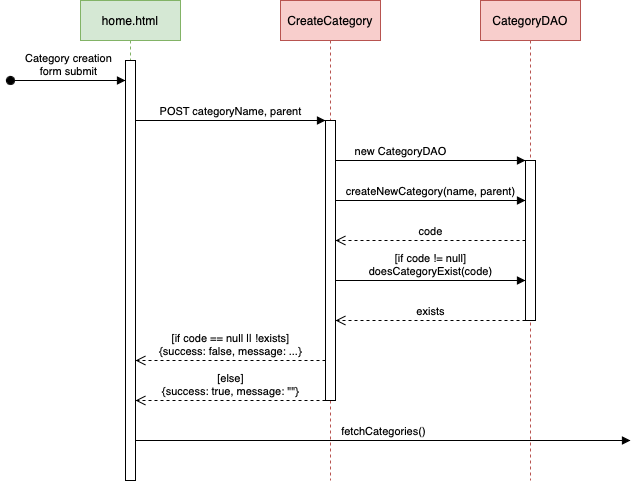

The diagram above was exported from draw.io. Its source (the exported page's mxGraphModel, read from the mxfile embedded in the PNG):
<mxGraphModel dx="1183" dy="696" grid="1" gridSize="10" guides="1" tooltips="1" connect="1" arrows="1" fold="1" page="1" pageScale="1" pageWidth="3300" pageHeight="4681" math="0" shadow="0">
  <root>
    <mxCell id="0" />
    <mxCell id="1" parent="0" />
    <mxCell id="reprz4sFW4dd9nvAfYVC-1" value="CreateCategory" style="shape=umlLifeline;perimeter=lifelinePerimeter;whiteSpace=wrap;html=1;container=1;dropTarget=0;collapsible=0;recursiveResize=0;outlineConnect=0;portConstraint=eastwest;newEdgeStyle={&quot;edgeStyle&quot;:&quot;elbowEdgeStyle&quot;,&quot;elbow&quot;:&quot;vertical&quot;,&quot;curved&quot;:0,&quot;rounded&quot;:0};fillColor=#f8cecc;strokeColor=#b85450;" parent="1" vertex="1">
      <mxGeometry x="370" y="80" width="100" height="480" as="geometry" />
    </mxCell>
    <mxCell id="reprz4sFW4dd9nvAfYVC-4" value="" style="html=1;points=[];perimeter=orthogonalPerimeter;outlineConnect=0;targetShapes=umlLifeline;portConstraint=eastwest;newEdgeStyle={&quot;edgeStyle&quot;:&quot;elbowEdgeStyle&quot;,&quot;elbow&quot;:&quot;vertical&quot;,&quot;curved&quot;:0,&quot;rounded&quot;:0};" parent="reprz4sFW4dd9nvAfYVC-1" vertex="1">
      <mxGeometry x="45" y="120" width="10" height="280" as="geometry" />
    </mxCell>
    <mxCell id="reprz4sFW4dd9nvAfYVC-2" value="CategoryDAO" style="shape=umlLifeline;perimeter=lifelinePerimeter;whiteSpace=wrap;html=1;container=1;dropTarget=0;collapsible=0;recursiveResize=0;outlineConnect=0;portConstraint=eastwest;newEdgeStyle={&quot;edgeStyle&quot;:&quot;elbowEdgeStyle&quot;,&quot;elbow&quot;:&quot;vertical&quot;,&quot;curved&quot;:0,&quot;rounded&quot;:0};fillColor=#f8cecc;strokeColor=#b85450;" parent="1" vertex="1">
      <mxGeometry x="570" y="80" width="100" height="480" as="geometry" />
    </mxCell>
    <mxCell id="reprz4sFW4dd9nvAfYVC-7" value="" style="html=1;points=[];perimeter=orthogonalPerimeter;outlineConnect=0;targetShapes=umlLifeline;portConstraint=eastwest;newEdgeStyle={&quot;edgeStyle&quot;:&quot;elbowEdgeStyle&quot;,&quot;elbow&quot;:&quot;vertical&quot;,&quot;curved&quot;:0,&quot;rounded&quot;:0};" parent="reprz4sFW4dd9nvAfYVC-2" vertex="1">
      <mxGeometry x="45" y="160" width="10" height="160" as="geometry" />
    </mxCell>
    <mxCell id="reprz4sFW4dd9nvAfYVC-8" value="new CategoryDAO" style="html=1;verticalAlign=bottom;endArrow=block;edgeStyle=elbowEdgeStyle;elbow=vertical;curved=0;rounded=0;" parent="1" source="reprz4sFW4dd9nvAfYVC-4" target="reprz4sFW4dd9nvAfYVC-7" edge="1">
      <mxGeometry x="-0.3158" width="80" relative="1" as="geometry">
        <mxPoint x="490" y="180" as="sourcePoint" />
        <mxPoint x="570" y="180" as="targetPoint" />
        <Array as="points">
          <mxPoint x="530" y="240" />
          <mxPoint x="530" y="200" />
          <mxPoint x="570" y="240" />
          <mxPoint x="560" y="180" />
        </Array>
        <mxPoint as="offset" />
      </mxGeometry>
    </mxCell>
    <mxCell id="reprz4sFW4dd9nvAfYVC-10" value="createNewCategory(name, parent)" style="html=1;verticalAlign=bottom;endArrow=block;edgeStyle=elbowEdgeStyle;elbow=vertical;curved=0;rounded=0;" parent="1" source="reprz4sFW4dd9nvAfYVC-4" target="reprz4sFW4dd9nvAfYVC-7" edge="1">
      <mxGeometry width="80" relative="1" as="geometry">
        <mxPoint x="460" y="240" as="sourcePoint" />
        <mxPoint x="540" y="240" as="targetPoint" />
        <Array as="points">
          <mxPoint x="560" y="280" />
          <mxPoint x="530" y="240" />
        </Array>
        <mxPoint as="offset" />
      </mxGeometry>
    </mxCell>
    <mxCell id="AG4lhJUuaaUvsiR7AaHp-1" value="home.html" style="shape=umlLifeline;perimeter=lifelinePerimeter;whiteSpace=wrap;html=1;container=1;dropTarget=0;collapsible=0;recursiveResize=0;outlineConnect=0;portConstraint=eastwest;newEdgeStyle={&quot;edgeStyle&quot;:&quot;elbowEdgeStyle&quot;,&quot;elbow&quot;:&quot;vertical&quot;,&quot;curved&quot;:0,&quot;rounded&quot;:0};fillColor=#d5e8d4;strokeColor=#82b366;" vertex="1" parent="1">
      <mxGeometry x="170" y="80" width="100" height="480" as="geometry" />
    </mxCell>
    <mxCell id="AG4lhJUuaaUvsiR7AaHp-2" value="" style="html=1;points=[];perimeter=orthogonalPerimeter;outlineConnect=0;targetShapes=umlLifeline;portConstraint=eastwest;newEdgeStyle={&quot;edgeStyle&quot;:&quot;elbowEdgeStyle&quot;,&quot;elbow&quot;:&quot;vertical&quot;,&quot;curved&quot;:0,&quot;rounded&quot;:0};" vertex="1" parent="AG4lhJUuaaUvsiR7AaHp-1">
      <mxGeometry x="45" y="60" width="10" height="420" as="geometry" />
    </mxCell>
    <mxCell id="AG4lhJUuaaUvsiR7AaHp-3" value="Category creation&lt;br&gt;form submit" style="html=1;verticalAlign=bottom;startArrow=oval;startFill=1;endArrow=block;startSize=8;edgeStyle=elbowEdgeStyle;elbow=vertical;curved=0;rounded=0;" edge="1" parent="1" target="AG4lhJUuaaUvsiR7AaHp-2">
      <mxGeometry width="60" relative="1" as="geometry">
        <mxPoint x="100" y="160" as="sourcePoint" />
        <mxPoint x="200" y="160" as="targetPoint" />
      </mxGeometry>
    </mxCell>
    <mxCell id="AG4lhJUuaaUvsiR7AaHp-6" value="POST categoryName, parent" style="html=1;verticalAlign=bottom;endArrow=block;edgeStyle=elbowEdgeStyle;elbow=vertical;curved=0;rounded=0;" edge="1" parent="1" source="AG4lhJUuaaUvsiR7AaHp-2" target="reprz4sFW4dd9nvAfYVC-4">
      <mxGeometry width="80" relative="1" as="geometry">
        <mxPoint x="260" y="199.5" as="sourcePoint" />
        <mxPoint x="340" y="199.5" as="targetPoint" />
        <Array as="points">
          <mxPoint x="340" y="200" />
        </Array>
      </mxGeometry>
    </mxCell>
    <mxCell id="AG4lhJUuaaUvsiR7AaHp-7" value="code" style="html=1;verticalAlign=bottom;endArrow=open;dashed=1;endSize=8;edgeStyle=elbowEdgeStyle;elbow=vertical;curved=0;rounded=0;" edge="1" parent="1" source="reprz4sFW4dd9nvAfYVC-7" target="reprz4sFW4dd9nvAfYVC-4">
      <mxGeometry relative="1" as="geometry">
        <mxPoint x="600" y="340" as="sourcePoint" />
        <mxPoint x="520" y="340" as="targetPoint" />
        <Array as="points">
          <mxPoint x="470" y="320" />
        </Array>
      </mxGeometry>
    </mxCell>
    <mxCell id="AG4lhJUuaaUvsiR7AaHp-8" value="[if code == null || !exists]&lt;br&gt;{success: false, message: ...}" style="html=1;verticalAlign=bottom;endArrow=open;dashed=1;endSize=8;edgeStyle=elbowEdgeStyle;elbow=vertical;curved=0;rounded=0;" edge="1" parent="1" source="reprz4sFW4dd9nvAfYVC-4" target="AG4lhJUuaaUvsiR7AaHp-2">
      <mxGeometry relative="1" as="geometry">
        <mxPoint x="390" y="360" as="sourcePoint" />
        <mxPoint x="310" y="360" as="targetPoint" />
        <Array as="points">
          <mxPoint x="400" y="440" />
          <mxPoint x="390" y="400" />
          <mxPoint x="410" y="360" />
          <mxPoint x="370" y="440" />
          <mxPoint x="350" y="360" />
        </Array>
      </mxGeometry>
    </mxCell>
    <mxCell id="AG4lhJUuaaUvsiR7AaHp-9" value="[else]&lt;br&gt;{success: true, message: &quot;&quot;}" style="html=1;verticalAlign=bottom;endArrow=open;dashed=1;endSize=8;edgeStyle=elbowEdgeStyle;elbow=vertical;curved=0;rounded=0;" edge="1" parent="1" source="reprz4sFW4dd9nvAfYVC-4" target="AG4lhJUuaaUvsiR7AaHp-2">
      <mxGeometry relative="1" as="geometry">
        <mxPoint x="410" y="400" as="sourcePoint" />
        <mxPoint x="230" y="400" as="targetPoint" />
        <Array as="points">
          <mxPoint x="370" y="480" />
          <mxPoint x="355" y="400" />
        </Array>
      </mxGeometry>
    </mxCell>
    <mxCell id="AG4lhJUuaaUvsiR7AaHp-10" value="[if code != null]&lt;br&gt;doesCategoryExist(code)" style="html=1;verticalAlign=bottom;endArrow=block;edgeStyle=elbowEdgeStyle;elbow=vertical;curved=0;rounded=0;" edge="1" parent="1" source="reprz4sFW4dd9nvAfYVC-4" target="reprz4sFW4dd9nvAfYVC-7">
      <mxGeometry width="80" relative="1" as="geometry">
        <mxPoint x="480" y="360" as="sourcePoint" />
        <mxPoint x="560" y="360" as="targetPoint" />
        <Array as="points">
          <mxPoint x="470" y="360" />
        </Array>
      </mxGeometry>
    </mxCell>
    <mxCell id="AG4lhJUuaaUvsiR7AaHp-11" value="exists" style="html=1;verticalAlign=bottom;endArrow=open;dashed=1;endSize=8;edgeStyle=elbowEdgeStyle;elbow=vertical;curved=0;rounded=0;" edge="1" parent="1" source="reprz4sFW4dd9nvAfYVC-7" target="reprz4sFW4dd9nvAfYVC-4">
      <mxGeometry relative="1" as="geometry">
        <mxPoint x="540" y="400" as="sourcePoint" />
        <mxPoint x="460" y="400" as="targetPoint" />
        <Array as="points">
          <mxPoint x="460" y="400" />
        </Array>
      </mxGeometry>
    </mxCell>
    <mxCell id="AG4lhJUuaaUvsiR7AaHp-13" value="fetchCategories()" style="html=1;verticalAlign=bottom;endArrow=block;edgeStyle=elbowEdgeStyle;elbow=vertical;curved=0;rounded=0;" edge="1" parent="1" source="AG4lhJUuaaUvsiR7AaHp-2">
      <mxGeometry width="80" relative="1" as="geometry">
        <mxPoint x="320" y="520" as="sourcePoint" />
        <mxPoint x="720" y="520" as="targetPoint" />
      </mxGeometry>
    </mxCell>
  </root>
</mxGraphModel>